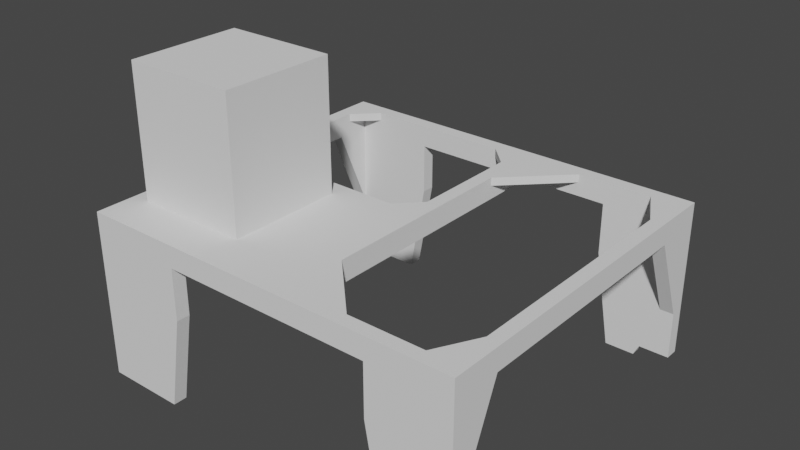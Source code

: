 # Source: Bracket.blend  (saved by Blender 2.80.64; exported with 4.5.12 LTS)
import bpy
from mathutils import Matrix  # noqa: F401  (used for matrix-valued properties, if any)

bpy.ops.wm.read_factory_settings(use_empty=True)
scene = bpy.context.scene
scene.name = 'Scene'

# ---- collections
col_collection = bpy.data.collections.new('Collection'); scene.collection.children.link(col_collection)
col_nema17 = bpy.data.collections.new('Nema17'); scene.collection.children.link(col_nema17)

# ---- world
world_world = bpy.data.worlds.new('World'); scene.world = world_world
world_world.use_nodes = True; world_world.node_tree.nodes.clear()
_N = world_world.node_tree.nodes; _L = world_world.node_tree.links
n0 = _N.new('ShaderNodeOutputWorld'); n0.name = 'World Output'; n0.location = (300, 300)
n1 = _N.new('ShaderNodeBackground'); n1.name = 'Background'; n1.location = (10, 300)
n1.inputs[0].default_value = (0.05088, 0.05088, 0.05088, 1.0)
_L.new(n1.outputs[0], n0.inputs[0])
n0.is_active_output = True
world_world.color = (0.05088, 0.05088, 0.05088)
world_world.use_sun_shadow = False
world_world.sun_shadow_jitter_overblur = 0.0

# ---- meshes
me_cube_001 = bpy.data.meshes.new('Cube.001')
me_cube_001.from_pydata([(-27.0, -36.3, -3.0), (-27.0, -36.3, 0.0), (-27.0, 90.7, -3.0), (-27.0, 90.7, 0.0), (115.1, -36.3, -3.0), (115.1, -36.3, 0.0), (115.1, 90.7, -3.0), (115.1, 90.7, 0.0), (-27.0, -31.3, 0.0), (115.1, -31.3, 0.0), (-27.0, 85.7, 0.0), (115.1, 85.7, 0.0), (48.75, 90.7, -3.0), (48.75, 90.7, 0.0), (48.75, -36.3, -3.0), (48.75, -36.3, 0.0), (48.75, -31.3, 0.0), (48.75, -31.3, -3.0), (85.1, 90.7, 0.0), (85.1, 85.7, 0.0), (85.1, 90.7, -3.0), (85.1, 85.7, -3.0), (85.1, -36.3, -3.0), (85.1, -31.3, 0.0), (85.1, -36.3, 0.0), (85.1, -31.3, -3.0), (8.0, 90.7, -3.0), (8.0, -36.3, 0.0), (8.0, -31.3, -3.0), (8.0, 85.7, -3.0), (8.0, 90.7, 0.0), (8.0, -36.3, -3.0), (8.0, -31.3, 0.0), (8.0, 85.7, 0.0), (-27.0, -31.3, -46.5), (-27.0, -36.3, -46.5), (8.0, 90.7, -21.5), (-27.0, 90.7, -46.5), (115.1, 85.7, -46.5), (115.1, 90.7, -46.5), (85.1, -36.3, -21.5), (115.1, -36.3, -46.5), (115.1, -31.3, -46.5), (8.0, -31.3, -21.5), (-27.0, 85.7, -46.5), (8.0, 85.7, -21.5), (85.1, 90.7, -21.5), (85.1, 85.7, -21.5), (85.1, -31.3, -21.5), (8.0, -36.3, -21.5), (-27.0, -31.3, -48.0), (-27.0, -36.3, -48.0), (8.0, 90.7, -23.0), (-27.0, 90.7, -48.0), (115.1, 85.7, -48.0), (115.1, 90.7, -48.0), (85.1, -36.3, -23.0), (115.1, -36.3, -48.0), (115.1, -31.3, -48.0), (8.0, -31.3, -23.0), (-27.0, 85.7, -48.0), (8.0, 85.7, -23.0), (85.1, 90.7, -23.0), (85.1, 85.7, -23.0), (85.1, -31.3, -23.0), (8.0, -36.3, -23.0), (-27.0, -31.3, -61.0), (-27.0, -36.3, -61.0), (-27.0, 90.7, -61.0), (115.1, 85.7, -57.0), (115.1, 90.7, -57.0), (115.1, -36.3, -57.0), (115.1, -31.3, -57.0), (-27.0, 85.7, -61.0), (-22.0, 90.7, -3.0), (-22.0, -36.3, 0.0), (-22.0, 90.7, 0.0), (-22.0, -36.3, -3.0), (-22.0, -31.3, 0.0), (-22.0, 90.7, -46.5), (-22.0, -31.3, -46.5), (-22.0, 85.7, -46.5), (-22.0, -36.3, -46.5), (-22.0, 90.7, -48.0), (-22.0, -31.3, -48.0), (-22.0, 85.7, -48.0), (-22.0, -36.3, -48.0), (-22.0, 90.7, -61.0), (-22.0, -31.3, -61.0), (-22.0, 85.7, -61.0), (-22.0, -36.3, -61.0), (-27.0, 27.65, -3.0), (-27.0, 27.65, 0.0), (8.0, 27.65, -3.0), (8.0, 27.65, 0.0), (110.1, 90.7, 0.0), (110.1, -36.3, -3.0), (110.1, 90.7, -3.0), (110.1, -36.3, 0.0), (110.1, -36.3, -46.5), (110.1, 90.7, -46.5), (110.1, 85.7, -46.5), (110.1, -31.3, -46.5), (110.1, -36.3, -48.0), (110.1, 90.7, -48.0), (110.1, 85.7, -48.0), (110.1, -31.3, -48.0), (104.1, -36.3, -57.0), (104.1, 90.7, -57.0), (104.1, 85.7, -57.0), (104.1, -31.3, -57.0), (53.75, -36.3, 0.0), (53.75, -36.3, -3.0), (53.75, 90.7, -3.0), (53.75, 90.7, 0.0), (102.1, -36.3, 0.0), (102.1, -31.3, -3.0), (102.1, -31.3, -46.5), (102.1, -31.3, -48.0), (102.1, -31.3, -61.0), (102.1, -36.3, -3.0), (102.1, -31.3, 0.0), (102.1, -36.3, -46.5), (102.1, -36.3, -48.0), (102.1, -36.3, -61.0), (102.1, 90.7, -3.0), (102.1, 85.7, -3.0), (102.1, 90.7, -46.5), (102.1, 85.7, -46.5), (102.1, 90.7, -48.0), (102.1, 85.7, -48.0), (102.1, 90.7, -61.0), (102.1, 85.7, -61.0), (102.1, 90.7, 0.0), (102.1, 85.7, 0.0), (53.75, -10.06, -3.0), (74.99, -31.3, -3.0), (53.75, 90.7, -8.0), (74.99, -31.3, 0.0), (53.75, -10.06, 0.0), (48.75, -31.3, 0.0), (53.75, -36.3, 0.0), (74.99, 85.7, -3.0), (53.75, 64.46, -3.0), (48.75, 90.7, -8.0), (53.75, 64.46, 0.0), (74.99, 85.7, 0.0), (53.75, 90.7, 0.0), (48.75, 85.7, 0.0), (110.1, -16.22, 0.0), (102.1, -31.3, 0.0), (110.1, -36.3, 0.0), (115.1, -31.3, 0.0), (102.1, 85.7, 0.0), (110.1, 70.62, 0.0), (115.1, 85.7, 0.0), (110.1, 90.7, 0.0), (110.1, 70.62, -3.0), (102.1, 85.7, -3.0), (102.1, -31.3, -3.0), (110.1, -16.22, -3.0), (48.75, 77.24, -3.0), (40.29, 85.7, -3.0), (48.75, 85.7, -3.0), (40.29, 85.7, 0.0), (48.75, 77.24, 0.0), (48.75, 85.7, 0.0), (48.75, 90.7, 0.0), (-13.54, 85.7, -3.0), (-22.0, 77.24, -3.0), (-22.0, 77.24, 0.0), (-13.54, 85.7, 0.0), (-22.0, 90.7, 0.0), (-27.0, 85.7, 0.0), (40.29, 27.65, -3.0), (48.75, 36.11, -3.0), (48.75, 19.19, -3.0), (48.75, 36.11, 0.0), (40.29, 27.65, 0.0), (48.75, 19.19, 0.0), (-22.0, 36.11, -3.0), (-13.54, 27.65, -3.0), (-22.0, 19.19, -3.0), (8.0, -36.3, -8.0), (-13.54, 27.65, 0.0), (-22.0, 36.11, 0.0), (-27.0, 27.65, 0.0), (-22.0, 19.19, 0.0), (8.0, 90.7, -26.76), (1.922, 90.7, -61.0), (85.1, -36.3, -26.76), (91.18, -36.3, -61.0), (8.0, -31.3, -26.76), (1.922, -31.3, -61.0), (1.922, 85.7, -61.0), (8.0, 85.7, -26.76), (91.18, 90.7, -61.0), (85.1, 90.7, -26.76), (85.1, 85.7, -26.76), (91.18, 85.7, -61.0), (91.18, -31.3, -61.0), (85.1, -31.3, -26.76), (1.922, -36.3, -61.0), (8.0, -36.3, -26.76), (-27.0, -17.91, -8.0), (-27.0, -31.3, -39.74), (-27.0, -36.3, -3.0), (-27.0, -31.3, -5.007e-05), (115.1, -31.3, -39.74), (115.1, -17.91, -8.0), (115.1, -31.3, -5.007e-05), (115.1, -36.3, -3.0), (115.1, 72.31, -8.0), (115.1, 85.7, -39.74), (115.1, 90.7, -3.0), (115.1, 85.7, -5.007e-05), (-27.0, 85.7, -39.74), (-27.0, 72.31, -8.0), (-27.0, 85.7, -5.007e-05), (-27.0, 90.7, -3.0), (-22.0, -31.3, -39.74), (-22.0, -17.91, -8.0), (-22.0, -31.3, -3.0), (110.1, 85.7, -39.74), (110.1, 72.31, -8.0), (110.1, 85.7, -3.0), (-22.0, 72.31, -8.0), (-22.0, 85.7, -39.74), (-22.0, 85.7, -3.0), (110.1, -17.91, -8.0), (110.1, -31.3, -39.74), (110.1, -31.3, -3.0), (53.75, -31.3, -3.0), (53.75, 85.7, -3.0), (48.75, -36.3, -8.0), (48.75, -31.3, -8.0), (85.1, 90.7, -8.0), (85.1, 85.7, -8.0), (53.75, -36.3, -8.0), (85.1, -36.3, -8.0), (85.1, -31.3, -8.0), (8.0, 90.7, -8.0), (8.0, -31.3, -8.0), (8.0, 85.7, -8.0), (53.75, 64.46, -8.0), (53.75, -10.06, -8.0), (74.99, -31.3, -8.0), (74.99, 85.7, -8.0), (110.1, 70.62, -8.0), (110.1, -16.22, -8.0), (48.75, 85.7, -8.0), (48.75, 77.24, -8.0), (48.75, 36.11, -8.0), (48.75, 19.19, -8.0), (40.29, 85.7, -8.0), (-22.0, 36.11, -8.0), (-27.0, 27.65, -8.0), (-22.0, 19.19, -8.0), (53.75, -31.3, -8.0), (53.75, 85.7, -8.0)], [], [(227, 216, 44, 81), (97, 95, 7, 6), (210, 209, 212, 215, 11, 9), (77, 75, 1, 0), (211, 210, 9, 5, 4), (78, 8, 1, 75), (242, 235, 234, 183), (216, 219, 2, 37, 44), (77, 0, 35, 82), (93, 174, 176, 17, 28), (33, 29, 162, 164), (94, 178, 174, 93), (245, 258, 235, 253, 252, 251, 250, 259, 244), (17, 176, 253, 235), (112, 111, 15, 14), (26, 30, 13, 12), (133, 18, 19, 134), (18, 114, 147, 146, 19), (113, 114, 18, 20), (208, 42, 102, 230), (120, 115, 24, 22), (121, 23, 24, 115), (138, 23, 25, 136), (74, 76, 30, 26), (21, 20, 46, 47), (184, 94, 93, 181), (219, 218, 10, 3, 2), (166, 165, 177, 179, 16, 140, 139, 145, 148), (205, 220, 80, 34), (16, 32, 27, 15), (14, 15, 27, 31), (79, 36, 52, 83), (100, 39, 55, 104), (36, 45, 61, 52), (35, 34, 50, 51), (213, 223, 101, 38), (22, 25, 48, 40), (0, 1, 8, 207, 206), (171, 168, 29, 33), (158, 225, 157), (97, 6, 39, 100), (28, 31, 49, 43), (120, 22, 40, 122), (126, 21, 47, 128), (74, 26, 36, 79), (26, 29, 45, 36), (84, 59, 192, 193, 88), (60, 53, 68, 73), (86, 51, 67, 90), (61, 85, 89, 194, 195), (128, 47, 63, 130), (39, 38, 54, 55), (47, 46, 62, 63), (122, 40, 56, 123), (102, 42, 58, 106), (42, 41, 57, 58), (40, 48, 64, 56), (80, 43, 59, 84), (82, 35, 51, 86), (44, 37, 53, 60), (43, 49, 65, 59), (81, 44, 60, 85), (110, 72, 71, 107), (108, 70, 69, 109), (59, 65, 203, 192), (200, 119, 124, 191), (85, 60, 73, 89), (51, 50, 66, 67), (83, 52, 188, 189, 87), (104, 55, 70, 108), (87, 189, 194, 89), (64, 118, 119, 200, 201), (55, 54, 69, 70), (130, 63, 198, 199, 132), (88, 193, 202, 90), (106, 58, 72, 110), (58, 57, 71, 72), (123, 56, 190, 191, 124), (53, 83, 87, 68), (62, 129, 131, 196, 197), (68, 87, 89, 73), (66, 88, 90, 67), (45, 81, 85, 61), (49, 82, 86, 65), (34, 80, 84, 50), (50, 84, 88, 66), (2, 74, 79, 37), (204, 207, 8, 92, 91), (30, 76, 172, 171, 33), (37, 79, 83, 53), (43, 80, 220, 222, 28), (2, 3, 76, 74), (170, 173, 10, 92, 186, 185), (31, 77, 82, 49), (187, 186, 92, 8, 78), (32, 78, 75, 27), (31, 27, 75, 77), (180, 169, 170, 185), (208, 211, 4, 41, 42), (76, 3, 10, 173, 172), (6, 7, 11, 215, 214), (204, 256, 217, 226, 255, 257, 221), (118, 106, 110, 119), (57, 103, 107, 71), (54, 105, 109, 69), (129, 104, 108, 131), (131, 108, 109, 132), (119, 110, 107, 124), (117, 102, 106, 118), (41, 99, 103, 57), (38, 101, 105, 54), (4, 96, 99, 41), (125, 97, 100, 127), (127, 100, 104, 129), (160, 149, 154, 157), (4, 5, 98, 96), (151, 150, 121, 115, 98), (125, 133, 95, 97), (159, 150, 149, 160), (23, 138, 141, 111, 24), (161, 175, 177, 165), (117, 116, 159, 231, 230, 102), (91, 92, 10, 218, 217), (94, 184, 187, 78, 32), (179, 178, 94, 32, 16), (12, 113, 137, 144), (143, 145, 139, 135), (22, 24, 111, 112), (114, 13, 167, 166, 148, 147), (126, 134, 19, 21), (12, 13, 114, 113), (146, 142, 21, 19), (141, 140, 16, 15, 111), (25, 116, 117, 48), (48, 117, 118, 64), (56, 64, 201, 190), (65, 86, 90, 202, 203), (103, 123, 124, 107), (99, 122, 123, 103), (96, 120, 122, 99), (9, 152, 151, 98, 5), (96, 98, 115, 120), (7, 95, 156, 155, 11), (20, 18, 133, 125), (46, 127, 129, 62), (20, 125, 127, 46), (63, 62, 197, 198), (196, 131, 132, 199), (105, 130, 132, 109), (101, 128, 130, 105), (101, 223, 225, 158, 126, 128), (138, 139, 140, 141), (145, 146, 147, 148), (145, 143, 142, 146), (138, 136, 135, 139), (13, 30, 33, 164, 167), (95, 133, 134, 153, 156), (149, 150, 151, 152), (155, 156, 154), (6, 214, 213, 38, 39), (25, 23, 121, 150, 159, 116), (9, 11, 155, 154, 149, 152), (164, 165, 166, 167), (29, 168, 228, 227, 81, 45), (170, 171, 172, 173), (174, 175, 176), (177, 178, 179), (247, 259, 250, 144, 137, 236, 237), (184, 185, 186, 187), (161, 165, 164, 162), (170, 169, 168, 171), (180, 185, 184, 181), (177, 175, 174, 178), (20, 21, 237, 236), (196, 199, 198, 197), (200, 191, 190, 201), (192, 203, 202, 193), (188, 195, 194, 189), (52, 61, 195, 188), (28, 222, 182, 181, 93), (91, 217, 256), (160, 231, 159), (168, 169, 228), (204, 205, 206, 207), (208, 209, 210, 211), (212, 213, 214, 215), (216, 217, 218, 219), (220, 221, 222), (223, 224, 225), (226, 227, 228), (229, 230, 231), (204, 221, 220, 205), (212, 224, 223, 213), (216, 227, 226, 217), (208, 230, 229, 209), (0, 206, 205, 34, 35), (156, 153, 154), (134, 126, 158, 157, 154, 153), (181, 182, 180), (234, 235, 258, 246, 240, 239, 238), (136, 232, 135), (143, 233, 142), (169, 180, 255, 226), (163, 161, 162), (250, 254, 243, 241, 144), (248, 224, 212, 209, 229, 249), (22, 112, 238, 239), (176, 175, 252, 253), (161, 163, 250, 251), (14, 31, 183, 234), (31, 28, 242, 183), (228, 169, 226), (21, 142, 247, 237), (157, 224, 248), (29, 26, 241, 243), (231, 160, 229), (112, 14, 234, 238), (229, 160, 249), (180, 182, 257, 255), (113, 20, 236, 137), (25, 22, 239, 240), (143, 135, 245, 244), (204, 91, 256), (232, 136, 246, 258), (26, 12, 144, 241), (182, 221, 257), (135, 232, 258, 245), (162, 29, 243, 254), (160, 157, 248, 249), (142, 233, 259, 247), (28, 17, 235, 242), (136, 25, 240, 246), (233, 143, 244, 259), (221, 182, 222), (175, 161, 251, 252), (163, 162, 254, 250), (224, 157, 225)])
_uv = me_cube_001.uv_layers.new(name='UVMap')
_uv.uv.foreach_set('vector', [0.125, 0.5, 0.125, 0.5, 0.125, 0.5, 0.125, 0.5, 0.375, 0.5, 0.625, 0.5, 0.625, 0.5, 0.375, 0.5, 0.625, 0.75, 0.375, 0.7385, 0.375, 0.5115, 0.625, 0.5, 0.625, 0.5, 0.625, 0.75, 0.375, 1.0, 0.625, 1.0, 0.625, 1.0, 0.375, 1.0, 0.375, 0.75, 0.625, 0.75, 0.625, 0.75, 0.625, 0.75, 0.375, 0.75, 0.875, 0.75, 0.875, 0.75, 0.875, 0.75, 0.875, 0.75, 0.125, 0.75, 0.375, 0.75, 0.375, 0.75, 0.125, 0.75, 0.375, 0.25, 0.375, 0.25, 0.375, 0.25, 0.375, 0.25, 0.375, 0.25, 0.375, 1.0, 0.375, 1.0, 0.375, 1.0, 0.375, 1.0, 0.125, 0.625, 0.2969, 0.625, 0.375, 0.6429, 0.375, 0.75, 0.125, 0.75, 0.875, 0.5, 0.125, 0.5, 0.2969, 0.5, 0.7031, 0.5, 0.875, 0.625, 0.7031, 0.625, 0.2969, 0.625, 0.125, 0.625, 0.0, 0.0, 0.375, 0.75, 0.0, 0.0, 0.0, 0.0, 0.0, 0.0, 0.0, 0.0, 0.0, 0.0, 0.1875, 0.25, 0.0, 0.0, 0.375, 0.75, 0.375, 0.6429, 0.375, 0.6429, 0.375, 0.75, 0.375, 0.75, 0.625, 0.75, 0.625, 0.75, 0.375, 0.75, 0.375, 0.25, 0.625, 0.25, 0.625, 0.5, 0.375, 0.5, 0.625, 0.5, 0.625, 0.5, 0.625, 0.5, 0.625, 0.5, 0.625, 0.5, 0.625, 0.5, 0.625, 0.5, 0.625, 0.5, 0.625, 0.5, 0.375, 0.5, 0.625, 0.5, 0.625, 0.5, 0.375, 0.5, 0.375, 0.75, 0.375, 0.75, 0.375, 0.75, 0.375, 0.75, 0.375, 0.75, 0.625, 0.75, 0.625, 0.75, 0.375, 0.75, 0.625, 0.75, 0.625, 0.75, 0.625, 0.75, 0.625, 0.75, 0.625, 0.75, 0.625, 0.75, 0.375, 0.75, 0.375, 0.75, 0.375, 0.25, 0.625, 0.25, 0.625, 0.25, 0.375, 0.25, 0.375, 0.5, 0.375, 0.5, 0.375, 0.5, 0.375, 0.5, 0.875, 0.625, 0.875, 0.625, 0.125, 0.625, 0.125, 0.625, 0.375, 0.25, 0.625, 0.25, 0.625, 0.25, 0.625, 0.25, 0.375, 0.25, 0.0, 0.0, 0.0, 0.0, 0.0, 0.0, 0.0, 0.0, 0.0, 0.0, 0.0, 0.0, 0.0, 0.0, 0.0, 0.0, 0.0, 0.0, 0.125, 0.75, 0.125, 0.75, 0.125, 0.75, 0.125, 0.75, 0.625, 0.75, 0.875, 0.75, 0.875, 0.75, 0.625, 0.75, 0.375, 0.75, 0.625, 0.75, 0.625, 1.0, 0.375, 1.0, 0.375, 0.25, 0.375, 0.25, 0.375, 0.25, 0.375, 0.25, 0.375, 0.5, 0.375, 0.5, 0.375, 0.5, 0.375, 0.5, 0.125, 0.5, 0.125, 0.5, 0.125, 0.5, 0.125, 0.5, 0.375, 0.0, 0.375, 0.0, 0.375, 0.0, 0.375, 0.0, 0.375, 0.5, 0.375, 0.5, 0.375, 0.5, 0.375, 0.5, 0.375, 0.75, 0.375, 0.75, 0.375, 0.75, 0.375, 0.75, 0.375, 0.0, 0.625, 0.0, 0.625, 0.0, 0.625, 0.0, 0.375, 0.0, 0.875, 0.5, 0.125, 0.5, 0.125, 0.5, 0.875, 0.5, 0.375, 0.5, 0.375, 0.5, 0.375, 0.532, 0.375, 0.5, 0.375, 0.5, 0.375, 0.5, 0.375, 0.5, 0.125, 0.75, 0.125, 0.75, 0.125, 0.75, 0.125, 0.75, 0.375, 0.75, 0.375, 0.75, 0.375, 0.75, 0.375, 0.75, 0.375, 0.5, 0.375, 0.5, 0.375, 0.5, 0.375, 0.5, 0.375, 0.25, 0.375, 0.25, 0.375, 0.25, 0.375, 0.25, 0.125, 0.5, 0.125, 0.5, 0.125, 0.5, 0.125, 0.5, 0.125, 0.75, 0.125, 0.75, 0.125, 0.75, 0.125, 0.75, 0.125, 0.75, 0.375, 0.25, 0.375, 0.25, 0.375, 0.25, 0.375, 0.25, 0.375, 1.0, 0.375, 1.0, 0.375, 1.0, 0.375, 1.0, 0.125, 0.5, 0.125, 0.5, 0.125, 0.5, 0.125, 0.5, 0.125, 0.5, 0.375, 0.5, 0.375, 0.5, 0.375, 0.5, 0.375, 0.5, 0.375, 0.5, 0.375, 0.5, 0.375, 0.5, 0.375, 0.5, 0.375, 0.5, 0.375, 0.5, 0.375, 0.5, 0.375, 0.5, 0.375, 0.75, 0.375, 0.75, 0.375, 0.75, 0.375, 0.75, 0.375, 0.75, 0.375, 0.75, 0.375, 0.75, 0.375, 0.75, 0.375, 0.75, 0.375, 0.75, 0.375, 0.75, 0.375, 0.75, 0.375, 0.75, 0.375, 0.75, 0.375, 0.75, 0.375, 0.75, 0.125, 0.75, 0.125, 0.75, 0.125, 0.75, 0.125, 0.75, 0.375, 1.0, 0.375, 1.0, 0.375, 1.0, 0.375, 1.0, 0.375, 0.25, 0.375, 0.25, 0.375, 0.25, 0.375, 0.25, 0.125, 0.75, 0.125, 0.75, 0.125, 0.75, 0.125, 0.75, 0.125, 0.5, 0.125, 0.5, 0.125, 0.5, 0.125, 0.5, 0.375, 0.75, 0.375, 0.75, 0.375, 0.75, 0.375, 0.75, 0.375, 0.5, 0.375, 0.5, 0.375, 0.5, 0.375, 0.5, 0.125, 0.75, 0.125, 0.75, 0.125, 0.75, 0.125, 0.75, 0.375, 0.75, 0.375, 0.75, 0.375, 0.75, 0.375, 0.75, 0.125, 0.5, 0.125, 0.5, 0.125, 0.5, 0.125, 0.5, 0.375, 0.0, 0.375, 0.0, 0.375, 0.0, 0.375, 0.0, 0.375, 0.25, 0.375, 0.25, 0.375, 0.25, 0.375, 0.25, 0.375, 0.25, 0.375, 0.5, 0.375, 0.5, 0.375, 0.5, 0.375, 0.5, 0.125, 0.5, 0.125, 0.5, 0.125, 0.5, 0.125, 0.5, 0.375, 0.75, 0.375, 0.75, 0.375, 0.75, 0.375, 0.75, 0.375, 0.75, 0.375, 0.5, 0.375, 0.5, 0.375, 0.5, 0.375, 0.5, 0.375, 0.5, 0.375, 0.5, 0.375, 0.5, 0.375, 0.5, 0.375, 0.5, 0.125, 0.75, 0.125, 0.75, 0.125, 0.75, 0.125, 0.75, 0.375, 0.75, 0.375, 0.75, 0.375, 0.75, 0.375, 0.75, 0.375, 0.75, 0.375, 0.75, 0.375, 0.75, 0.375, 0.75, 0.375, 0.75, 0.375, 0.75, 0.375, 0.75, 0.375, 0.75, 0.375, 0.75, 0.375, 0.25, 0.375, 0.25, 0.375, 0.25, 0.375, 0.25, 0.375, 0.5, 0.375, 0.5, 0.375, 0.5, 0.375, 0.5, 0.375, 0.5, 0.125, 0.5, 0.125, 0.5, 0.125, 0.5, 0.125, 0.5, 0.125, 0.75, 0.125, 0.75, 0.125, 0.75, 0.125, 0.75, 0.125, 0.5, 0.125, 0.5, 0.125, 0.5, 0.125, 0.5, 0.375, 1.0, 0.375, 1.0, 0.375, 1.0, 0.375, 1.0, 0.125, 0.75, 0.125, 0.75, 0.125, 0.75, 0.125, 0.75, 0.125, 0.75, 0.125, 0.75, 0.125, 0.75, 0.125, 0.75, 0.375, 0.25, 0.375, 0.25, 0.375, 0.25, 0.375, 0.25, 0.375, 0.01152, 0.625, 0.0, 0.625, 0.0, 0.625, 0.125, 0.375, 0.125, 0.875, 0.5, 0.875, 0.5, 0.875, 0.5, 0.875, 0.5, 0.875, 0.5, 0.375, 0.25, 0.375, 0.25, 0.375, 0.25, 0.375, 0.25, 0.125, 0.75, 0.125, 0.75, 0.125, 0.75, 0.125, 0.75, 0.125, 0.75, 0.375, 0.25, 0.625, 0.25, 0.625, 0.25, 0.375, 0.25, 0.875, 0.5179, 0.875, 0.5, 0.875, 0.5, 0.875, 0.625, 0.875, 0.625, 0.875, 0.6071, 0.375, 1.0, 0.375, 1.0, 0.375, 1.0, 0.375, 1.0, 0.875, 0.6429, 0.875, 0.625, 0.875, 0.625, 0.875, 0.75, 0.875, 0.75, 0.875, 0.75, 0.875, 0.75, 0.875, 0.75, 0.875, 0.75, 0.375, 1.0, 0.625, 1.0, 0.625, 1.0, 0.375, 1.0, 0.125, 0.6071, 0.125, 0.5179, 0.875, 0.5179, 0.875, 0.6071, 0.375, 0.75, 0.375, 0.75, 0.375, 0.75, 0.375, 0.75, 0.375, 0.75, 0.875, 0.5, 0.875, 0.5, 0.875, 0.5, 0.875, 0.5, 0.875, 0.5, 0.375, 0.5, 0.625, 0.5, 0.625, 0.5, 0.625, 0.5, 0.375, 0.5, 0.375, 0.01152, 0.375, 0.125, 0.375, 0.2385, 0.125, 0.5115, 0.125, 0.6071, 0.125, 0.6429, 0.125, 0.7385, 0.375, 0.75, 0.375, 0.75, 0.375, 0.75, 0.375, 0.75, 0.375, 0.75, 0.375, 0.75, 0.375, 0.75, 0.375, 0.75, 0.375, 0.5, 0.375, 0.5, 0.375, 0.5, 0.375, 0.5, 0.375, 0.5, 0.375, 0.5, 0.375, 0.5, 0.375, 0.5, 0.375, 0.5, 0.375, 0.5, 0.375, 0.5, 0.375, 0.5, 0.375, 0.75, 0.375, 0.75, 0.375, 0.75, 0.375, 0.75, 0.375, 0.75, 0.375, 0.75, 0.375, 0.75, 0.375, 0.75, 0.375, 0.75, 0.375, 0.75, 0.375, 0.75, 0.375, 0.75, 0.375, 0.5, 0.375, 0.5, 0.375, 0.5, 0.375, 0.5, 0.375, 0.75, 0.375, 0.75, 0.375, 0.75, 0.375, 0.75, 0.375, 0.5, 0.375, 0.5, 0.375, 0.5, 0.375, 0.5, 0.375, 0.5, 0.375, 0.5, 0.375, 0.5, 0.375, 0.5, 0.375, 0.718, 0.625, 0.718, 0.625, 0.532, 0.375, 0.532, 0.375, 0.75, 0.625, 0.75, 0.625, 0.75, 0.375, 0.75, 0.625, 0.75, 0.625, 0.75, 0.625, 0.75, 0.625, 0.75, 0.625, 0.75, 0.375, 0.5, 0.625, 0.5, 0.625, 0.5, 0.375, 0.5, 0.375, 0.75, 0.625, 0.75, 0.625, 0.718, 0.375, 0.718, 0.625, 0.75, 0.625, 0.75, 0.625, 0.75, 0.625, 0.75, 0.625, 0.75, 0.0, 0.0, 0.0, 0.0, 0.5353, 0.5353, 0.0897, 0.0897, 0.375, 0.75, 0.375, 0.75, 0.375, 0.75, 0.375, 0.75, 0.375, 0.75, 0.375, 0.75, 0.375, 0.125, 0.625, 0.125, 0.625, 0.25, 0.625, 0.25, 0.375, 0.2385, 0.875, 0.625, 0.875, 0.625, 0.875, 0.6429, 0.875, 0.75, 0.875, 0.75, 0.625, 0.6429, 0.7031, 0.625, 0.875, 0.625, 0.875, 0.75, 0.625, 0.75, 0.375, 0.5, 0.375, 0.5, 0.375, 0.5, 0.375, 0.5, 0.1124, 0.1349, 0.1126, 0.1351, 0.003086, 0.003703, 0.0, 0.0, 0.375, 0.75, 0.625, 0.75, 0.625, 0.75, 0.375, 0.75, 0.625, 0.5, 0.625, 0.5, 0.625, 0.5, 0.625, 0.5, 0.625, 0.5, 0.625, 0.5, 0.375, 0.5, 0.625, 0.5, 0.625, 0.5, 0.375, 0.5, 0.375, 0.5, 0.625, 0.5, 0.625, 0.5, 0.375, 0.5, 0.625, 0.5, 0.375, 0.5, 0.375, 0.5, 0.625, 0.5, 0.625, 0.75, 0.625, 0.75, 0.625, 0.75, 0.625, 0.75, 0.625, 0.75, 0.375, 0.75, 0.375, 0.75, 0.375, 0.75, 0.375, 0.75, 0.375, 0.75, 0.375, 0.75, 0.375, 0.75, 0.375, 0.75, 0.375, 0.75, 0.375, 0.75, 0.375, 0.75, 0.375, 0.75, 0.375, 1.0, 0.375, 1.0, 0.375, 1.0, 0.375, 1.0, 0.375, 1.0, 0.375, 0.75, 0.375, 0.75, 0.375, 0.75, 0.375, 0.75, 0.375, 0.75, 0.375, 0.75, 0.375, 0.75, 0.375, 0.75, 0.375, 0.75, 0.375, 0.75, 0.375, 0.75, 0.375, 0.75, 0.625, 0.75, 0.625, 0.75, 0.625, 0.75, 0.625, 0.75, 0.625, 0.75, 0.375, 0.75, 0.625, 0.75, 0.625, 0.75, 0.375, 0.75, 0.625, 0.5, 0.625, 0.5, 0.625, 0.5, 0.625, 0.5, 0.625, 0.5, 0.375, 0.5, 0.625, 0.5, 0.625, 0.5, 0.375, 0.5, 0.375, 0.5, 0.375, 0.5, 0.375, 0.5, 0.375, 0.5, 0.375, 0.5, 0.375, 0.5, 0.375, 0.5, 0.375, 0.5, 0.375, 0.5, 0.375, 0.5, 0.375, 0.5, 0.375, 0.5, 0.375, 0.5, 0.375, 0.5, 0.375, 0.5, 0.375, 0.5, 0.375, 0.5, 0.375, 0.5, 0.375, 0.5, 0.375, 0.5, 0.375, 0.5, 0.375, 0.5, 0.375, 0.5, 0.375, 0.5, 0.375, 0.5, 0.375, 0.5, 0.375, 0.5, 0.375, 0.5, 0.375, 0.5, 0.375, 0.5, 0.625, 0.75, 0.625, 0.75, 0.625, 0.75, 0.625, 0.75, 0.1126, 0.1351, 0.0, 0.0, 0.0, 0.0, 0.0, 0.0, 0.1126, 0.1351, 0.1124, 0.1349, 0.0, 0.0, 0.0, 0.0, 0.625, 0.75, 0.375, 0.75, 0.375, 0.75, 0.625, 0.75, 0.625, 0.5, 0.875, 0.5, 0.875, 0.5, 0.7031, 0.5, 0.625, 0.5, 0.625, 0.5, 0.625, 0.5, 0.625, 0.5, 0.625, 0.5, 0.625, 0.5, 0.625, 0.718, 0.625, 0.75, 0.625, 0.75, 0.625, 0.75, 0.625, 0.5, 0.625, 0.5, 0.625, 0.532, 0.375, 0.5, 0.375, 0.5, 0.375, 0.5, 0.375, 0.5, 0.375, 0.5, 0.375, 0.75, 0.625, 0.75, 0.625, 0.75, 0.625, 0.75, 0.375, 0.75, 0.375, 0.75, 0.625, 0.75, 0.625, 0.5, 0.625, 0.5, 0.625, 0.532, 0.625, 0.718, 0.625, 0.75, 0.7031, 0.5, 0.625, 0.5, 0.625, 0.5, 0.625, 0.5, 0.125, 0.5, 0.125, 0.5, 0.125, 0.5, 0.125, 0.5, 0.125, 0.5, 0.125, 0.5, 0.875, 0.5179, 0.875, 0.5, 0.875, 0.5, 0.875, 0.5, 0.2969, 0.625, 0.375, 0.625, 0.375, 0.6429, 0.0, 0.0, 0.0, 0.0, 0.0, 0.0, 0.375, 0.5, 0.1875, 0.25, 0.0, 0.0, 0.375, 0.5, 0.375, 0.5, 0.375, 0.5, 0.375, 0.5, 0.875, 0.625, 0.875, 0.625, 0.875, 0.625, 0.875, 0.6429, 0.0, 0.0, 0.0897, 0.0897, 0.0, 0.0, 0.0, 0.0, 0.875, 0.5179, 0.125, 0.5179, 0.125, 0.5, 0.875, 0.5, 0.125, 0.6071, 0.875, 0.6071, 0.875, 0.625, 0.125, 0.625, 0.5353, 0.5353, 0.0, 0.0, 0.0, 0.0, 0.625, 0.625, 0.375, 0.5, 0.375, 0.5, 0.375, 0.5, 0.375, 0.5, 0.375, 0.5, 0.375, 0.5, 0.375, 0.5, 0.375, 0.5, 0.375, 0.75, 0.375, 0.75, 0.375, 0.75, 0.375, 0.75, 0.125, 0.75, 0.125, 0.75, 0.125, 0.75, 0.125, 0.75, 0.125, 0.5, 0.125, 0.5, 0.125, 0.5, 0.125, 0.5, 0.125, 0.5, 0.125, 0.5, 0.125, 0.5, 0.125, 0.5, 0.125, 0.75, 0.125, 0.75, 0.125, 0.6429, 0.125, 0.625, 0.125, 0.625, 0.375, 0.125, 0.375, 0.2385, 0.375, 0.125, 0.375, 0.718, 0.375, 0.75, 0.375, 0.75, 0.125, 0.5, 0.125, 0.5179, 0.125, 0.5, 0.375, 0.01152, 0.375, 0.0, 0.375, 0.0, 0.625, 0.0, 0.375, 0.75, 0.375, 0.75, 0.625, 0.75, 0.375, 0.75, 0.375, 0.5115, 0.375, 0.5, 0.375, 0.5, 0.625, 0.5, 0.375, 0.25, 0.375, 0.25, 0.375, 0.25, 0.375, 0.25, 0.125, 0.75, 0.125, 0.75, 0.125, 0.75, 0.375, 0.5, 0.375, 0.5, 0.375, 0.5, 0.125, 0.5115, 0.125, 0.5, 0.125, 0.5, 0.375, 0.7385, 0.375, 0.75, 0.375, 0.75, 0.125, 0.7385, 0.125, 0.7385, 0.125, 0.75, 0.125, 0.75, 0.375, 0.5115, 0.375, 0.5115, 0.375, 0.5, 0.375, 0.5, 0.125, 0.5, 0.125, 0.5, 0.125, 0.5115, 0.125, 0.5115, 0.375, 0.75, 0.375, 0.75, 0.375, 0.7385, 0.375, 0.7385, 0.375, 0.0, 0.375, 0.0, 0.375, 0.0, 0.375, 0.0, 0.375, 0.0, 0.625, 0.5, 0.625, 0.5, 0.625, 0.532, 0.625, 0.5, 0.375, 0.5, 0.375, 0.5, 0.375, 0.532, 0.625, 0.532, 0.625, 0.5, 0.125, 0.625, 0.125, 0.6429, 0.125, 0.6071, 0.375, 0.75, 0.0, 0.0, 0.375, 0.75, 0.375, 0.75, 0.375, 0.75, 0.375, 0.75, 0.375, 0.75, 0.375, 0.75, 0.375, 0.75, 0.0, 0.0, 0.1124, 0.1349, 0.1875, 0.25, 0.375, 0.5, 0.125, 0.5179, 0.125, 0.6071, 0.125, 0.6071, 0.125, 0.5115, 0.0, 0.0, 0.0, 0.0, 0.2969, 0.5, 0.0, 0.0, 0.2969, 0.5, 0.125, 0.5, 0.125, 0.5, 0.375, 0.5, 0.375, 0.532, 0.375, 0.5115, 0.375, 0.5115, 0.375, 0.7385, 0.375, 0.7385, 0.375, 0.718, 0.375, 0.75, 0.375, 0.75, 0.375, 0.75, 0.375, 0.75, 0.375, 0.6429, 0.375, 0.625, 0.375, 0.625, 0.375, 0.6429, 0.0, 0.0, 0.0, 0.0, 0.0, 0.0, 0.0, 0.0, 0.375, 0.75, 0.375, 1.0, 0.375, 1.0, 0.375, 0.75, 0.125, 0.75, 0.125, 0.75, 0.125, 0.75, 0.125, 0.75, 0.125, 0.5, 0.125, 0.5179, 0.125, 0.5115, 0.375, 0.5, 0.375, 0.5, 0.375, 0.5, 0.375, 0.5, 0.375, 0.532, 0.375, 0.5, 0.375, 0.532, 0.125, 0.5, 0.125, 0.5, 0.125, 0.5, 0.125, 0.5, 0.375, 0.75, 0.375, 0.718, 0.375, 0.7385, 0.375, 0.75, 0.375, 0.75, 0.375, 0.75, 0.375, 0.75, 0.375, 0.7385, 0.375, 0.718, 0.375, 0.718, 0.125, 0.6071, 0.125, 0.6429, 0.125, 0.6429, 0.125, 0.6071, 0.375, 0.5, 0.375, 0.5, 0.375, 0.5, 0.375, 0.5, 0.375, 0.75, 0.375, 0.75, 0.375, 0.75, 0.375, 0.75, 0.1124, 0.1349, 0.0, 0.0, 0.0, 0.0, 0.1124, 0.1349, 0.375, 0.01152, 0.375, 0.125, 0.375, 0.125, 0.375, 0.75, 0.375, 0.75, 0.375, 0.75, 0.375, 0.75, 0.375, 0.25, 0.375, 0.5, 0.375, 0.5, 0.375, 0.25, 0.125, 0.6429, 0.125, 0.7385, 0.125, 0.6429, 0.0, 0.0, 0.375, 0.75, 0.375, 0.75, 0.0, 0.0, 0.2969, 0.5, 0.125, 0.5, 0.125, 0.5, 0.2969, 0.5, 0.375, 0.718, 0.375, 0.532, 0.375, 0.532, 0.375, 0.718, 0.375, 0.5, 0.1875, 0.25, 0.1875, 0.25, 0.375, 0.5, 0.125, 0.75, 0.375, 0.75, 0.375, 0.75, 0.125, 0.75, 0.375, 0.75, 0.375, 0.75, 0.375, 0.75, 0.375, 0.75, 0.1875, 0.25, 0.1124, 0.1349, 0.1124, 0.1349, 0.1875, 0.25, 0.125, 0.7385, 0.125, 0.6429, 0.125, 0.75, 0.0, 0.0, 0.0, 0.0, 0.0, 0.0, 0.0, 0.0, 0.0, 0.0, 0.2969, 0.5, 0.2969, 0.5, 0.0, 0.0, 0.375, 0.5, 0.375, 0.532, 0.375, 0.5])
me_cube_001.use_remesh_preserve_volume = False
me_cube_001.use_remesh_preserve_attributes = False
me_cube_001.use_mirror_vertex_groups = False
me_cube_001.update()
me_cylinder_005 = bpy.data.meshes.new('Cylinder.005')
me_cylinder_005.from_pydata([(0.0, 1.0, -1.0), (0.0, 1.0, 1.0), (0.866, 0.5, -1.0), (0.866, 0.5, 1.0), (0.866, -0.5, -1.0), (0.866, -0.5, 1.0), (-8.742e-08, -1.0, -1.0), (-8.742e-08, -1.0, 1.0), (-0.866, -0.5, -1.0), (-0.866, -0.5, 1.0), (-0.866, 0.5, -1.0), (-0.866, 0.5, 1.0)], [], [(0, 1, 3, 2), (2, 3, 5, 4), (4, 5, 7, 6), (6, 7, 9, 8), (3, 1, 11, 9, 7, 5), (8, 9, 11, 10), (10, 11, 1, 0), (0, 2, 4, 6, 8, 10)])
_uv = me_cylinder_005.uv_layers.new(name='UVMap')
_uv.uv.foreach_set('vector', [1.0, 0.5, 1.0, 1.0, 0.8333, 1.0, 0.8333, 0.5, 0.8333, 0.5, 0.8333, 1.0, 0.6667, 1.0, 0.6667, 0.5, 0.6667, 0.5, 0.6667, 1.0, 0.5, 1.0, 0.5, 0.5, 0.5, 0.5, 0.5, 1.0, 0.3333, 1.0, 0.3333, 0.5, 0.4578, 0.37, 0.25, 0.49, 0.04215, 0.37, 0.04215, 0.13, 0.25, 0.01, 0.4578, 0.13, 0.3333, 0.5, 0.3333, 1.0, 0.1667, 1.0, 0.1667, 0.5, 0.1667, 0.5, 0.1667, 1.0, -8.941e-08, 1.0, -8.941e-08, 0.5, 0.75, 0.49, 0.9578, 0.37, 0.9578, 0.13, 0.75, 0.01, 0.5422, 0.13, 0.5422, 0.37])
me_cylinder_005.use_remesh_preserve_volume = False
me_cylinder_005.use_remesh_preserve_attributes = False
me_cylinder_005.use_mirror_vertex_groups = False
me_cylinder_005.update()
me_cube = bpy.data.meshes.new('Cube')
me_cube.from_pydata([(-1.0, -1.0, -1.0), (-1.0, -1.0, 1.0), (-1.0, 1.0, -1.0), (-1.0, 1.0, 1.0), (1.0, -1.0, -1.0), (1.0, -1.0, 1.0), (1.0, 1.0, -1.0), (1.0, 1.0, 1.0)], [], [(0, 1, 3, 2), (2, 3, 7, 6), (6, 7, 5, 4), (4, 5, 1, 0), (2, 6, 4, 0), (7, 3, 1, 5)])
_uv = me_cube.uv_layers.new(name='UVMap')
_uv.uv.foreach_set('vector', [0.375, 0.0, 0.625, 0.0, 0.625, 0.25, 0.375, 0.25, 0.375, 0.25, 0.625, 0.25, 0.625, 0.5, 0.375, 0.5, 0.375, 0.5, 0.625, 0.5, 0.625, 0.75, 0.375, 0.75, 0.375, 0.75, 0.625, 0.75, 0.625, 1.0, 0.375, 1.0, 0.125, 0.5, 0.375, 0.5, 0.375, 0.75, 0.125, 0.75, 0.625, 0.5, 0.875, 0.5, 0.875, 0.75, 0.625, 0.75])
me_cube.use_remesh_preserve_volume = False
me_cube.use_remesh_preserve_attributes = False
me_cube.use_mirror_vertex_groups = False
me_cube.update()
me_cylinder_001 = bpy.data.meshes.new('Cylinder.001')
me_cylinder_001.from_pydata([(0.0, 1.0, -1.0), (0.0, 1.0, 1.0), (0.1951, 0.9808, -1.0), (0.1951, 0.9808, 1.0), (0.3827, 0.9239, -1.0), (0.3827, 0.9239, 1.0), (0.5556, 0.8315, -1.0), (0.5556, 0.8315, 1.0), (0.7071, 0.7071, -1.0), (0.7071, 0.7071, 1.0), (0.8315, 0.5556, -1.0), (0.8315, 0.5556, 1.0), (0.9239, 0.3827, -1.0), (0.9239, 0.3827, 1.0), (0.9808, 0.1951, -1.0), (0.9808, 0.1951, 1.0), (1.0, 7.55e-08, -1.0), (1.0, 7.55e-08, 1.0), (0.9808, -0.1951, -1.0), (0.9808, -0.1951, 1.0), (0.9239, -0.3827, -1.0), (0.9239, -0.3827, 1.0), (0.8315, -0.5556, -1.0), (0.8315, -0.5556, 1.0), (0.7071, -0.7071, -1.0), (0.7071, -0.7071, 1.0), (0.5556, -0.8315, -1.0), (0.5556, -0.8315, 1.0), (0.3827, -0.9239, -1.0), (0.3827, -0.9239, 1.0), (0.1951, -0.9808, -1.0), (0.1951, -0.9808, 1.0), (-3.258e-07, -1.0, -1.0), (-3.258e-07, -1.0, 1.0), (-0.1951, -0.9808, -1.0), (-0.1951, -0.9808, 1.0), (-0.3827, -0.9239, -1.0), (-0.3827, -0.9239, 1.0), (-0.5556, -0.8315, -1.0), (-0.5556, -0.8315, 1.0), (-0.7071, -0.7071, -1.0), (-0.7071, -0.7071, 1.0), (-0.8315, -0.5556, -1.0), (-0.8315, -0.5556, 1.0), (-0.9239, -0.3827, -1.0), (-0.9239, -0.3827, 1.0), (-0.9808, -0.1951, -1.0), (-0.9808, -0.1951, 1.0), (-1.0, 9.656e-07, -1.0), (-1.0, 9.656e-07, 1.0), (-0.9808, 0.1951, -1.0), (-0.9808, 0.1951, 1.0), (-0.9239, 0.3827, -1.0), (-0.9239, 0.3827, 1.0), (-0.8315, 0.5556, -1.0), (-0.8315, 0.5556, 1.0), (-0.7071, 0.7071, -1.0), (-0.7071, 0.7071, 1.0), (-0.5556, 0.8315, -1.0), (-0.5556, 0.8315, 1.0), (-0.3827, 0.9239, -1.0), (-0.3827, 0.9239, 1.0), (-0.1951, 0.9808, -1.0), (-0.1951, 0.9808, 1.0)], [], [(0, 1, 3, 2), (2, 3, 5, 4), (4, 5, 7, 6), (6, 7, 9, 8), (8, 9, 11, 10), (10, 11, 13, 12), (12, 13, 15, 14), (14, 15, 17, 16), (16, 17, 19, 18), (18, 19, 21, 20), (20, 21, 23, 22), (22, 23, 25, 24), (24, 25, 27, 26), (26, 27, 29, 28), (28, 29, 31, 30), (30, 31, 33, 32), (32, 33, 35, 34), (34, 35, 37, 36), (36, 37, 39, 38), (38, 39, 41, 40), (40, 41, 43, 42), (42, 43, 45, 44), (44, 45, 47, 46), (46, 47, 49, 48), (48, 49, 51, 50), (50, 51, 53, 52), (52, 53, 55, 54), (54, 55, 57, 56), (56, 57, 59, 58), (58, 59, 61, 60), (3, 1, 63, 61, 59, 57, 55, 53, 51, 49, 47, 45, 43, 41, 39, 37, 35, 33, 31, 29, 27, 25, 23, 21, 19, 17, 15, 13, 11, 9, 7, 5), (60, 61, 63, 62), (62, 63, 1, 0), (0, 2, 4, 6, 8, 10, 12, 14, 16, 18, 20, 22, 24, 26, 28, 30, 32, 34, 36, 38, 40, 42, 44, 46, 48, 50, 52, 54, 56, 58, 60, 62)])
_uv = me_cylinder_001.uv_layers.new(name='UVMap')
_uv.uv.foreach_set('vector', [1.0, 0.5, 1.0, 1.0, 0.9688, 1.0, 0.9688, 0.5, 0.9688, 0.5, 0.9688, 1.0, 0.9375, 1.0, 0.9375, 0.5, 0.9375, 0.5, 0.9375, 1.0, 0.9062, 1.0, 0.9062, 0.5, 0.9062, 0.5, 0.9062, 1.0, 0.875, 1.0, 0.875, 0.5, 0.875, 0.5, 0.875, 1.0, 0.8438, 1.0, 0.8438, 0.5, 0.8438, 0.5, 0.8438, 1.0, 0.8125, 1.0, 0.8125, 0.5, 0.8125, 0.5, 0.8125, 1.0, 0.7812, 1.0, 0.7812, 0.5, 0.7812, 0.5, 0.7812, 1.0, 0.75, 1.0, 0.75, 0.5, 0.75, 0.5, 0.75, 1.0, 0.7188, 1.0, 0.7188, 0.5, 0.7188, 0.5, 0.7188, 1.0, 0.6875, 1.0, 0.6875, 0.5, 0.6875, 0.5, 0.6875, 1.0, 0.6562, 1.0, 0.6562, 0.5, 0.6562, 0.5, 0.6562, 1.0, 0.625, 1.0, 0.625, 0.5, 0.625, 0.5, 0.625, 1.0, 0.5938, 1.0, 0.5938, 0.5, 0.5938, 0.5, 0.5938, 1.0, 0.5625, 1.0, 0.5625, 0.5, 0.5625, 0.5, 0.5625, 1.0, 0.5312, 1.0, 0.5312, 0.5, 0.5312, 0.5, 0.5312, 1.0, 0.5, 1.0, 0.5, 0.5, 0.5, 0.5, 0.5, 1.0, 0.4688, 1.0, 0.4688, 0.5, 0.4688, 0.5, 0.4688, 1.0, 0.4375, 1.0, 0.4375, 0.5, 0.4375, 0.5, 0.4375, 1.0, 0.4062, 1.0, 0.4062, 0.5, 0.4062, 0.5, 0.4062, 1.0, 0.375, 1.0, 0.375, 0.5, 0.375, 0.5, 0.375, 1.0, 0.3438, 1.0, 0.3438, 0.5, 0.3438, 0.5, 0.3438, 1.0, 0.3125, 1.0, 0.3125, 0.5, 0.3125, 0.5, 0.3125, 1.0, 0.2812, 1.0, 0.2812, 0.5, 0.2812, 0.5, 0.2812, 1.0, 0.25, 1.0, 0.25, 0.5, 0.25, 0.5, 0.25, 1.0, 0.2188, 1.0, 0.2188, 0.5, 0.2188, 0.5, 0.2188, 1.0, 0.1875, 1.0, 0.1875, 0.5, 0.1875, 0.5, 0.1875, 1.0, 0.1562, 1.0, 0.1562, 0.5, 0.1562, 0.5, 0.1562, 1.0, 0.125, 1.0, 0.125, 0.5, 0.125, 0.5, 0.125, 1.0, 0.09375, 1.0, 0.09375, 0.5, 0.09375, 0.5, 0.09375, 1.0, 0.0625, 1.0, 0.0625, 0.5, 0.2968, 0.4854, 0.25, 0.49, 0.2032, 0.4854, 0.1582, 0.4717, 0.1167, 0.4496, 0.08029, 0.4197, 0.05045, 0.3833, 0.02827, 0.3418, 0.01461, 0.2968, 0.01, 0.25, 0.01461, 0.2032, 0.02827, 0.1582, 0.05045, 0.1167, 0.08029, 0.08029, 0.1167, 0.05045, 0.1582, 0.02827, 0.2032, 0.01461, 0.25, 0.01, 0.2968, 0.01461, 0.3418, 0.02827, 0.3833, 0.05045, 0.4197, 0.08029, 0.4496, 0.1167, 0.4717, 0.1582, 0.4854, 0.2032, 0.49, 0.25, 0.4854, 0.2968, 0.4717, 0.3418, 0.4496, 0.3833, 0.4197, 0.4197, 0.3833, 0.4496, 0.3418, 0.4717, 0.0625, 0.5, 0.0625, 1.0, 0.03125, 1.0, 0.03125, 0.5, 0.03125, 0.5, 0.03125, 1.0, 0.0, 1.0, 0.0, 0.5, 0.75, 0.49, 0.7968, 0.4854, 0.8418, 0.4717, 0.8833, 0.4496, 0.9197, 0.4197, 0.9496, 0.3833, 0.9717, 0.3418, 0.9854, 0.2968, 0.99, 0.25, 0.9854, 0.2032, 0.9717, 0.1582, 0.9496, 0.1167, 0.9197, 0.08029, 0.8833, 0.05045, 0.8418, 0.02827, 0.7968, 0.01461, 0.75, 0.01, 0.7032, 0.01461, 0.6582, 0.02827, 0.6167, 0.05045, 0.5803, 0.08029, 0.5504, 0.1167, 0.5283, 0.1582, 0.5146, 0.2032, 0.51, 0.25, 0.5146, 0.2968, 0.5283, 0.3418, 0.5504, 0.3833, 0.5803, 0.4197, 0.6167, 0.4496, 0.6582, 0.4717, 0.7032, 0.4854])
me_cylinder_001.use_remesh_preserve_volume = False
me_cylinder_001.use_remesh_preserve_attributes = False
me_cylinder_001.use_mirror_vertex_groups = False
me_cylinder_001.update()
me_cylinder_002 = bpy.data.meshes.new('Cylinder.002')
me_cylinder_002.from_pydata([(0.0, 1.0, -1.0), (0.0, 1.0, 1.0), (0.1951, 0.9808, -1.0), (0.1951, 0.9808, 1.0), (0.3827, 0.9239, -1.0), (0.3827, 0.9239, 1.0), (0.5556, 0.8315, -1.0), (0.5556, 0.8315, 1.0), (0.7071, 0.7071, -1.0), (0.7071, 0.7071, 1.0), (0.8315, 0.5556, -1.0), (0.8315, 0.5556, 1.0), (0.9239, 0.3827, -1.0), (0.9239, 0.3827, 1.0), (0.9808, 0.1951, -1.0), (0.9808, 0.1951, 1.0), (1.0, 7.55e-08, -1.0), (1.0, 7.55e-08, 1.0), (0.9808, -0.1951, -1.0), (0.9808, -0.1951, 1.0), (0.9239, -0.3827, -1.0), (0.9239, -0.3827, 1.0), (0.8315, -0.5556, -1.0), (0.8315, -0.5556, 1.0), (0.7071, -0.7071, -1.0), (0.7071, -0.7071, 1.0), (0.5556, -0.8315, -1.0), (0.5556, -0.8315, 1.0), (0.3827, -0.9239, -1.0), (0.3827, -0.9239, 1.0), (0.1951, -0.9808, -1.0), (0.1951, -0.9808, 1.0), (-3.258e-07, -1.0, -1.0), (-3.258e-07, -1.0, 1.0), (-0.1951, -0.9808, -1.0), (-0.1951, -0.9808, 1.0), (-0.3827, -0.9239, -1.0), (-0.3827, -0.9239, 1.0), (-0.5556, -0.8315, -1.0), (-0.5556, -0.8315, 1.0), (-0.7071, -0.7071, -1.0), (-0.7071, -0.7071, 1.0), (-0.8315, -0.5556, -1.0), (-0.8315, -0.5556, 1.0), (-0.9239, -0.3827, -1.0), (-0.9239, -0.3827, 1.0), (-0.9808, -0.1951, -1.0), (-0.9808, -0.1951, 1.0), (-1.0, 9.656e-07, -1.0), (-1.0, 9.656e-07, 1.0), (-0.9808, 0.1951, -1.0), (-0.9808, 0.1951, 1.0), (-0.9239, 0.3827, -1.0), (-0.9239, 0.3827, 1.0), (-0.8315, 0.5556, -1.0), (-0.8315, 0.5556, 1.0), (-0.7071, 0.7071, -1.0), (-0.7071, 0.7071, 1.0), (-0.5556, 0.8315, -1.0), (-0.5556, 0.8315, 1.0), (-0.3827, 0.9239, -1.0), (-0.3827, 0.9239, 1.0), (-0.1951, 0.9808, -1.0), (-0.1951, 0.9808, 1.0)], [], [(0, 1, 3, 2), (2, 3, 5, 4), (4, 5, 7, 6), (6, 7, 9, 8), (8, 9, 11, 10), (10, 11, 13, 12), (12, 13, 15, 14), (14, 15, 17, 16), (16, 17, 19, 18), (18, 19, 21, 20), (20, 21, 23, 22), (22, 23, 25, 24), (24, 25, 27, 26), (26, 27, 29, 28), (28, 29, 31, 30), (30, 31, 33, 32), (32, 33, 35, 34), (34, 35, 37, 36), (36, 37, 39, 38), (38, 39, 41, 40), (40, 41, 43, 42), (42, 43, 45, 44), (44, 45, 47, 46), (46, 47, 49, 48), (48, 49, 51, 50), (50, 51, 53, 52), (52, 53, 55, 54), (54, 55, 57, 56), (56, 57, 59, 58), (58, 59, 61, 60), (3, 1, 63, 61, 59, 57, 55, 53, 51, 49, 47, 45, 43, 41, 39, 37, 35, 33, 31, 29, 27, 25, 23, 21, 19, 17, 15, 13, 11, 9, 7, 5), (60, 61, 63, 62), (62, 63, 1, 0), (0, 2, 4, 6, 8, 10, 12, 14, 16, 18, 20, 22, 24, 26, 28, 30, 32, 34, 36, 38, 40, 42, 44, 46, 48, 50, 52, 54, 56, 58, 60, 62)])
_uv = me_cylinder_002.uv_layers.new(name='UVMap')
_uv.uv.foreach_set('vector', [1.0, 0.5, 1.0, 1.0, 0.9688, 1.0, 0.9688, 0.5, 0.9688, 0.5, 0.9688, 1.0, 0.9375, 1.0, 0.9375, 0.5, 0.9375, 0.5, 0.9375, 1.0, 0.9062, 1.0, 0.9062, 0.5, 0.9062, 0.5, 0.9062, 1.0, 0.875, 1.0, 0.875, 0.5, 0.875, 0.5, 0.875, 1.0, 0.8438, 1.0, 0.8438, 0.5, 0.8438, 0.5, 0.8438, 1.0, 0.8125, 1.0, 0.8125, 0.5, 0.8125, 0.5, 0.8125, 1.0, 0.7812, 1.0, 0.7812, 0.5, 0.7812, 0.5, 0.7812, 1.0, 0.75, 1.0, 0.75, 0.5, 0.75, 0.5, 0.75, 1.0, 0.7188, 1.0, 0.7188, 0.5, 0.7188, 0.5, 0.7188, 1.0, 0.6875, 1.0, 0.6875, 0.5, 0.6875, 0.5, 0.6875, 1.0, 0.6562, 1.0, 0.6562, 0.5, 0.6562, 0.5, 0.6562, 1.0, 0.625, 1.0, 0.625, 0.5, 0.625, 0.5, 0.625, 1.0, 0.5938, 1.0, 0.5938, 0.5, 0.5938, 0.5, 0.5938, 1.0, 0.5625, 1.0, 0.5625, 0.5, 0.5625, 0.5, 0.5625, 1.0, 0.5312, 1.0, 0.5312, 0.5, 0.5312, 0.5, 0.5312, 1.0, 0.5, 1.0, 0.5, 0.5, 0.5, 0.5, 0.5, 1.0, 0.4688, 1.0, 0.4688, 0.5, 0.4688, 0.5, 0.4688, 1.0, 0.4375, 1.0, 0.4375, 0.5, 0.4375, 0.5, 0.4375, 1.0, 0.4062, 1.0, 0.4062, 0.5, 0.4062, 0.5, 0.4062, 1.0, 0.375, 1.0, 0.375, 0.5, 0.375, 0.5, 0.375, 1.0, 0.3438, 1.0, 0.3438, 0.5, 0.3438, 0.5, 0.3438, 1.0, 0.3125, 1.0, 0.3125, 0.5, 0.3125, 0.5, 0.3125, 1.0, 0.2812, 1.0, 0.2812, 0.5, 0.2812, 0.5, 0.2812, 1.0, 0.25, 1.0, 0.25, 0.5, 0.25, 0.5, 0.25, 1.0, 0.2188, 1.0, 0.2188, 0.5, 0.2188, 0.5, 0.2188, 1.0, 0.1875, 1.0, 0.1875, 0.5, 0.1875, 0.5, 0.1875, 1.0, 0.1562, 1.0, 0.1562, 0.5, 0.1562, 0.5, 0.1562, 1.0, 0.125, 1.0, 0.125, 0.5, 0.125, 0.5, 0.125, 1.0, 0.09375, 1.0, 0.09375, 0.5, 0.09375, 0.5, 0.09375, 1.0, 0.0625, 1.0, 0.0625, 0.5, 0.2968, 0.4854, 0.25, 0.49, 0.2032, 0.4854, 0.1582, 0.4717, 0.1167, 0.4496, 0.08029, 0.4197, 0.05045, 0.3833, 0.02827, 0.3418, 0.01461, 0.2968, 0.01, 0.25, 0.01461, 0.2032, 0.02827, 0.1582, 0.05045, 0.1167, 0.08029, 0.08029, 0.1167, 0.05045, 0.1582, 0.02827, 0.2032, 0.01461, 0.25, 0.01, 0.2968, 0.01461, 0.3418, 0.02827, 0.3833, 0.05045, 0.4197, 0.08029, 0.4496, 0.1167, 0.4717, 0.1582, 0.4854, 0.2032, 0.49, 0.25, 0.4854, 0.2968, 0.4717, 0.3418, 0.4496, 0.3833, 0.4197, 0.4197, 0.3833, 0.4496, 0.3418, 0.4717, 0.0625, 0.5, 0.0625, 1.0, 0.03125, 1.0, 0.03125, 0.5, 0.03125, 0.5, 0.03125, 1.0, 0.0, 1.0, 0.0, 0.5, 0.75, 0.49, 0.7968, 0.4854, 0.8418, 0.4717, 0.8833, 0.4496, 0.9197, 0.4197, 0.9496, 0.3833, 0.9717, 0.3418, 0.9854, 0.2968, 0.99, 0.25, 0.9854, 0.2032, 0.9717, 0.1582, 0.9496, 0.1167, 0.9197, 0.08029, 0.8833, 0.05045, 0.8418, 0.02827, 0.7968, 0.01461, 0.75, 0.01, 0.7032, 0.01461, 0.6582, 0.02827, 0.6167, 0.05045, 0.5803, 0.08029, 0.5504, 0.1167, 0.5283, 0.1582, 0.5146, 0.2032, 0.51, 0.25, 0.5146, 0.2968, 0.5283, 0.3418, 0.5504, 0.3833, 0.5803, 0.4197, 0.6167, 0.4496, 0.6582, 0.4717, 0.7032, 0.4854])
me_cylinder_002.use_remesh_preserve_volume = False
me_cylinder_002.use_remesh_preserve_attributes = False
me_cylinder_002.use_mirror_vertex_groups = False
me_cylinder_002.update()
me_cylinder_003 = bpy.data.meshes.new('Cylinder.003')
me_cylinder_003.from_pydata([(0.0, 1.0, -1.0), (0.0, 1.0, 1.0), (0.1951, 0.9808, -1.0), (0.1951, 0.9808, 1.0), (0.3827, 0.9239, -1.0), (0.3827, 0.9239, 1.0), (0.5556, 0.8315, -1.0), (0.5556, 0.8315, 1.0), (0.7071, 0.7071, -1.0), (0.7071, 0.7071, 1.0), (0.8315, 0.5556, -1.0), (0.8315, 0.5556, 1.0), (0.9239, 0.3827, -1.0), (0.9239, 0.3827, 1.0), (0.9808, 0.1951, -1.0), (0.9808, 0.1951, 1.0), (1.0, 7.55e-08, -1.0), (1.0, 7.55e-08, 1.0), (0.9808, -0.1951, -1.0), (0.9808, -0.1951, 1.0), (0.9239, -0.3827, -1.0), (0.9239, -0.3827, 1.0), (0.8315, -0.5556, -1.0), (0.8315, -0.5556, 1.0), (0.7071, -0.7071, -1.0), (0.7071, -0.7071, 1.0), (0.5556, -0.8315, -1.0), (0.5556, -0.8315, 1.0), (0.3827, -0.9239, -1.0), (0.3827, -0.9239, 1.0), (0.1951, -0.9808, -1.0), (0.1951, -0.9808, 1.0), (-3.258e-07, -1.0, -1.0), (-3.258e-07, -1.0, 1.0), (-0.1951, -0.9808, -1.0), (-0.1951, -0.9808, 1.0), (-0.3827, -0.9239, -1.0), (-0.3827, -0.9239, 1.0), (-0.5556, -0.8315, -1.0), (-0.5556, -0.8315, 1.0), (-0.7071, -0.7071, -1.0), (-0.7071, -0.7071, 1.0), (-0.8315, -0.5556, -1.0), (-0.8315, -0.5556, 1.0), (-0.9239, -0.3827, -1.0), (-0.9239, -0.3827, 1.0), (-0.9808, -0.1951, -1.0), (-0.9808, -0.1951, 1.0), (-1.0, 9.656e-07, -1.0), (-1.0, 9.656e-07, 1.0), (-0.9808, 0.1951, -1.0), (-0.9808, 0.1951, 1.0), (-0.9239, 0.3827, -1.0), (-0.9239, 0.3827, 1.0), (-0.8315, 0.5556, -1.0), (-0.8315, 0.5556, 1.0), (-0.7071, 0.7071, -1.0), (-0.7071, 0.7071, 1.0), (-0.5556, 0.8315, -1.0), (-0.5556, 0.8315, 1.0), (-0.3827, 0.9239, -1.0), (-0.3827, 0.9239, 1.0), (-0.1951, 0.9808, -1.0), (-0.1951, 0.9808, 1.0)], [], [(0, 1, 3, 2), (2, 3, 5, 4), (4, 5, 7, 6), (6, 7, 9, 8), (8, 9, 11, 10), (10, 11, 13, 12), (12, 13, 15, 14), (14, 15, 17, 16), (16, 17, 19, 18), (18, 19, 21, 20), (20, 21, 23, 22), (22, 23, 25, 24), (24, 25, 27, 26), (26, 27, 29, 28), (28, 29, 31, 30), (30, 31, 33, 32), (32, 33, 35, 34), (34, 35, 37, 36), (36, 37, 39, 38), (38, 39, 41, 40), (40, 41, 43, 42), (42, 43, 45, 44), (44, 45, 47, 46), (46, 47, 49, 48), (48, 49, 51, 50), (50, 51, 53, 52), (52, 53, 55, 54), (54, 55, 57, 56), (56, 57, 59, 58), (58, 59, 61, 60), (3, 1, 63, 61, 59, 57, 55, 53, 51, 49, 47, 45, 43, 41, 39, 37, 35, 33, 31, 29, 27, 25, 23, 21, 19, 17, 15, 13, 11, 9, 7, 5), (60, 61, 63, 62), (62, 63, 1, 0), (0, 2, 4, 6, 8, 10, 12, 14, 16, 18, 20, 22, 24, 26, 28, 30, 32, 34, 36, 38, 40, 42, 44, 46, 48, 50, 52, 54, 56, 58, 60, 62)])
_uv = me_cylinder_003.uv_layers.new(name='UVMap')
_uv.uv.foreach_set('vector', [1.0, 0.5, 1.0, 1.0, 0.9688, 1.0, 0.9688, 0.5, 0.9688, 0.5, 0.9688, 1.0, 0.9375, 1.0, 0.9375, 0.5, 0.9375, 0.5, 0.9375, 1.0, 0.9062, 1.0, 0.9062, 0.5, 0.9062, 0.5, 0.9062, 1.0, 0.875, 1.0, 0.875, 0.5, 0.875, 0.5, 0.875, 1.0, 0.8438, 1.0, 0.8438, 0.5, 0.8438, 0.5, 0.8438, 1.0, 0.8125, 1.0, 0.8125, 0.5, 0.8125, 0.5, 0.8125, 1.0, 0.7812, 1.0, 0.7812, 0.5, 0.7812, 0.5, 0.7812, 1.0, 0.75, 1.0, 0.75, 0.5, 0.75, 0.5, 0.75, 1.0, 0.7188, 1.0, 0.7188, 0.5, 0.7188, 0.5, 0.7188, 1.0, 0.6875, 1.0, 0.6875, 0.5, 0.6875, 0.5, 0.6875, 1.0, 0.6562, 1.0, 0.6562, 0.5, 0.6562, 0.5, 0.6562, 1.0, 0.625, 1.0, 0.625, 0.5, 0.625, 0.5, 0.625, 1.0, 0.5938, 1.0, 0.5938, 0.5, 0.5938, 0.5, 0.5938, 1.0, 0.5625, 1.0, 0.5625, 0.5, 0.5625, 0.5, 0.5625, 1.0, 0.5312, 1.0, 0.5312, 0.5, 0.5312, 0.5, 0.5312, 1.0, 0.5, 1.0, 0.5, 0.5, 0.5, 0.5, 0.5, 1.0, 0.4688, 1.0, 0.4688, 0.5, 0.4688, 0.5, 0.4688, 1.0, 0.4375, 1.0, 0.4375, 0.5, 0.4375, 0.5, 0.4375, 1.0, 0.4062, 1.0, 0.4062, 0.5, 0.4062, 0.5, 0.4062, 1.0, 0.375, 1.0, 0.375, 0.5, 0.375, 0.5, 0.375, 1.0, 0.3438, 1.0, 0.3438, 0.5, 0.3438, 0.5, 0.3438, 1.0, 0.3125, 1.0, 0.3125, 0.5, 0.3125, 0.5, 0.3125, 1.0, 0.2812, 1.0, 0.2812, 0.5, 0.2812, 0.5, 0.2812, 1.0, 0.25, 1.0, 0.25, 0.5, 0.25, 0.5, 0.25, 1.0, 0.2188, 1.0, 0.2188, 0.5, 0.2188, 0.5, 0.2188, 1.0, 0.1875, 1.0, 0.1875, 0.5, 0.1875, 0.5, 0.1875, 1.0, 0.1562, 1.0, 0.1562, 0.5, 0.1562, 0.5, 0.1562, 1.0, 0.125, 1.0, 0.125, 0.5, 0.125, 0.5, 0.125, 1.0, 0.09375, 1.0, 0.09375, 0.5, 0.09375, 0.5, 0.09375, 1.0, 0.0625, 1.0, 0.0625, 0.5, 0.2968, 0.4854, 0.25, 0.49, 0.2032, 0.4854, 0.1582, 0.4717, 0.1167, 0.4496, 0.08029, 0.4197, 0.05045, 0.3833, 0.02827, 0.3418, 0.01461, 0.2968, 0.01, 0.25, 0.01461, 0.2032, 0.02827, 0.1582, 0.05045, 0.1167, 0.08029, 0.08029, 0.1167, 0.05045, 0.1582, 0.02827, 0.2032, 0.01461, 0.25, 0.01, 0.2968, 0.01461, 0.3418, 0.02827, 0.3833, 0.05045, 0.4197, 0.08029, 0.4496, 0.1167, 0.4717, 0.1582, 0.4854, 0.2032, 0.49, 0.25, 0.4854, 0.2968, 0.4717, 0.3418, 0.4496, 0.3833, 0.4197, 0.4197, 0.3833, 0.4496, 0.3418, 0.4717, 0.0625, 0.5, 0.0625, 1.0, 0.03125, 1.0, 0.03125, 0.5, 0.03125, 0.5, 0.03125, 1.0, 0.0, 1.0, 0.0, 0.5, 0.75, 0.49, 0.7968, 0.4854, 0.8418, 0.4717, 0.8833, 0.4496, 0.9197, 0.4197, 0.9496, 0.3833, 0.9717, 0.3418, 0.9854, 0.2968, 0.99, 0.25, 0.9854, 0.2032, 0.9717, 0.1582, 0.9496, 0.1167, 0.9197, 0.08029, 0.8833, 0.05045, 0.8418, 0.02827, 0.7968, 0.01461, 0.75, 0.01, 0.7032, 0.01461, 0.6582, 0.02827, 0.6167, 0.05045, 0.5803, 0.08029, 0.5504, 0.1167, 0.5283, 0.1582, 0.5146, 0.2032, 0.51, 0.25, 0.5146, 0.2968, 0.5283, 0.3418, 0.5504, 0.3833, 0.5803, 0.4197, 0.6167, 0.4496, 0.6582, 0.4717, 0.7032, 0.4854])
me_cylinder_003.use_remesh_preserve_volume = False
me_cylinder_003.use_remesh_preserve_attributes = False
me_cylinder_003.use_mirror_vertex_groups = False
me_cylinder_003.update()
me_cylinder_004 = bpy.data.meshes.new('Cylinder.004')
me_cylinder_004.from_pydata([(0.0, 1.0, -1.0), (0.0, 1.0, 1.0), (0.1951, 0.9808, -1.0), (0.1951, 0.9808, 1.0), (0.3827, 0.9239, -1.0), (0.3827, 0.9239, 1.0), (0.5556, 0.8315, -1.0), (0.5556, 0.8315, 1.0), (0.7071, 0.7071, -1.0), (0.7071, 0.7071, 1.0), (0.8315, 0.5556, -1.0), (0.8315, 0.5556, 1.0), (0.9239, 0.3827, -1.0), (0.9239, 0.3827, 1.0), (0.9808, 0.1951, -1.0), (0.9808, 0.1951, 1.0), (1.0, 7.55e-08, -1.0), (1.0, 7.55e-08, 1.0), (0.9808, -0.1951, -1.0), (0.9808, -0.1951, 1.0), (0.9239, -0.3827, -1.0), (0.9239, -0.3827, 1.0), (0.8315, -0.5556, -1.0), (0.8315, -0.5556, 1.0), (0.7071, -0.7071, -1.0), (0.7071, -0.7071, 1.0), (0.5556, -0.8315, -1.0), (0.5556, -0.8315, 1.0), (0.3827, -0.9239, -1.0), (0.3827, -0.9239, 1.0), (0.1951, -0.9808, -1.0), (0.1951, -0.9808, 1.0), (-3.258e-07, -1.0, -1.0), (-3.258e-07, -1.0, 1.0), (-0.1951, -0.9808, -1.0), (-0.1951, -0.9808, 1.0), (-0.3827, -0.9239, -1.0), (-0.3827, -0.9239, 1.0), (-0.5556, -0.8315, -1.0), (-0.5556, -0.8315, 1.0), (-0.7071, -0.7071, -1.0), (-0.7071, -0.7071, 1.0), (-0.8315, -0.5556, -1.0), (-0.8315, -0.5556, 1.0), (-0.9239, -0.3827, -1.0), (-0.9239, -0.3827, 1.0), (-0.9808, -0.1951, -1.0), (-0.9808, -0.1951, 1.0), (-1.0, 9.656e-07, -1.0), (-1.0, 9.656e-07, 1.0), (-0.9808, 0.1951, -1.0), (-0.9808, 0.1951, 1.0), (-0.9239, 0.3827, -1.0), (-0.9239, 0.3827, 1.0), (-0.8315, 0.5556, -1.0), (-0.8315, 0.5556, 1.0), (-0.7071, 0.7071, -1.0), (-0.7071, 0.7071, 1.0), (-0.5556, 0.8315, -1.0), (-0.5556, 0.8315, 1.0), (-0.3827, 0.9239, -1.0), (-0.3827, 0.9239, 1.0), (-0.1951, 0.9808, -1.0), (-0.1951, 0.9808, 1.0)], [], [(0, 1, 3, 2), (2, 3, 5, 4), (4, 5, 7, 6), (6, 7, 9, 8), (8, 9, 11, 10), (10, 11, 13, 12), (12, 13, 15, 14), (14, 15, 17, 16), (16, 17, 19, 18), (18, 19, 21, 20), (20, 21, 23, 22), (22, 23, 25, 24), (24, 25, 27, 26), (26, 27, 29, 28), (28, 29, 31, 30), (30, 31, 33, 32), (32, 33, 35, 34), (34, 35, 37, 36), (36, 37, 39, 38), (38, 39, 41, 40), (40, 41, 43, 42), (42, 43, 45, 44), (44, 45, 47, 46), (46, 47, 49, 48), (48, 49, 51, 50), (50, 51, 53, 52), (52, 53, 55, 54), (54, 55, 57, 56), (56, 57, 59, 58), (58, 59, 61, 60), (3, 1, 63, 61, 59, 57, 55, 53, 51, 49, 47, 45, 43, 41, 39, 37, 35, 33, 31, 29, 27, 25, 23, 21, 19, 17, 15, 13, 11, 9, 7, 5), (60, 61, 63, 62), (62, 63, 1, 0), (0, 2, 4, 6, 8, 10, 12, 14, 16, 18, 20, 22, 24, 26, 28, 30, 32, 34, 36, 38, 40, 42, 44, 46, 48, 50, 52, 54, 56, 58, 60, 62)])
_uv = me_cylinder_004.uv_layers.new(name='UVMap')
_uv.uv.foreach_set('vector', [1.0, 0.5, 1.0, 1.0, 0.9688, 1.0, 0.9688, 0.5, 0.9688, 0.5, 0.9688, 1.0, 0.9375, 1.0, 0.9375, 0.5, 0.9375, 0.5, 0.9375, 1.0, 0.9062, 1.0, 0.9062, 0.5, 0.9062, 0.5, 0.9062, 1.0, 0.875, 1.0, 0.875, 0.5, 0.875, 0.5, 0.875, 1.0, 0.8438, 1.0, 0.8438, 0.5, 0.8438, 0.5, 0.8438, 1.0, 0.8125, 1.0, 0.8125, 0.5, 0.8125, 0.5, 0.8125, 1.0, 0.7812, 1.0, 0.7812, 0.5, 0.7812, 0.5, 0.7812, 1.0, 0.75, 1.0, 0.75, 0.5, 0.75, 0.5, 0.75, 1.0, 0.7188, 1.0, 0.7188, 0.5, 0.7188, 0.5, 0.7188, 1.0, 0.6875, 1.0, 0.6875, 0.5, 0.6875, 0.5, 0.6875, 1.0, 0.6562, 1.0, 0.6562, 0.5, 0.6562, 0.5, 0.6562, 1.0, 0.625, 1.0, 0.625, 0.5, 0.625, 0.5, 0.625, 1.0, 0.5938, 1.0, 0.5938, 0.5, 0.5938, 0.5, 0.5938, 1.0, 0.5625, 1.0, 0.5625, 0.5, 0.5625, 0.5, 0.5625, 1.0, 0.5312, 1.0, 0.5312, 0.5, 0.5312, 0.5, 0.5312, 1.0, 0.5, 1.0, 0.5, 0.5, 0.5, 0.5, 0.5, 1.0, 0.4688, 1.0, 0.4688, 0.5, 0.4688, 0.5, 0.4688, 1.0, 0.4375, 1.0, 0.4375, 0.5, 0.4375, 0.5, 0.4375, 1.0, 0.4062, 1.0, 0.4062, 0.5, 0.4062, 0.5, 0.4062, 1.0, 0.375, 1.0, 0.375, 0.5, 0.375, 0.5, 0.375, 1.0, 0.3438, 1.0, 0.3438, 0.5, 0.3438, 0.5, 0.3438, 1.0, 0.3125, 1.0, 0.3125, 0.5, 0.3125, 0.5, 0.3125, 1.0, 0.2812, 1.0, 0.2812, 0.5, 0.2812, 0.5, 0.2812, 1.0, 0.25, 1.0, 0.25, 0.5, 0.25, 0.5, 0.25, 1.0, 0.2188, 1.0, 0.2188, 0.5, 0.2188, 0.5, 0.2188, 1.0, 0.1875, 1.0, 0.1875, 0.5, 0.1875, 0.5, 0.1875, 1.0, 0.1562, 1.0, 0.1562, 0.5, 0.1562, 0.5, 0.1562, 1.0, 0.125, 1.0, 0.125, 0.5, 0.125, 0.5, 0.125, 1.0, 0.09375, 1.0, 0.09375, 0.5, 0.09375, 0.5, 0.09375, 1.0, 0.0625, 1.0, 0.0625, 0.5, 0.2968, 0.4854, 0.25, 0.49, 0.2032, 0.4854, 0.1582, 0.4717, 0.1167, 0.4496, 0.08029, 0.4197, 0.05045, 0.3833, 0.02827, 0.3418, 0.01461, 0.2968, 0.01, 0.25, 0.01461, 0.2032, 0.02827, 0.1582, 0.05045, 0.1167, 0.08029, 0.08029, 0.1167, 0.05045, 0.1582, 0.02827, 0.2032, 0.01461, 0.25, 0.01, 0.2968, 0.01461, 0.3418, 0.02827, 0.3833, 0.05045, 0.4197, 0.08029, 0.4496, 0.1167, 0.4717, 0.1582, 0.4854, 0.2032, 0.49, 0.25, 0.4854, 0.2968, 0.4717, 0.3418, 0.4496, 0.3833, 0.4197, 0.4197, 0.3833, 0.4496, 0.3418, 0.4717, 0.0625, 0.5, 0.0625, 1.0, 0.03125, 1.0, 0.03125, 0.5, 0.03125, 0.5, 0.03125, 1.0, 0.0, 1.0, 0.0, 0.5, 0.75, 0.49, 0.7968, 0.4854, 0.8418, 0.4717, 0.8833, 0.4496, 0.9197, 0.4197, 0.9496, 0.3833, 0.9717, 0.3418, 0.9854, 0.2968, 0.99, 0.25, 0.9854, 0.2032, 0.9717, 0.1582, 0.9496, 0.1167, 0.9197, 0.08029, 0.8833, 0.05045, 0.8418, 0.02827, 0.7968, 0.01461, 0.75, 0.01, 0.7032, 0.01461, 0.6582, 0.02827, 0.6167, 0.05045, 0.5803, 0.08029, 0.5504, 0.1167, 0.5283, 0.1582, 0.5146, 0.2032, 0.51, 0.25, 0.5146, 0.2968, 0.5283, 0.3418, 0.5504, 0.3833, 0.5803, 0.4197, 0.6167, 0.4496, 0.6582, 0.4717, 0.7032, 0.4854])
me_cylinder_004.use_remesh_preserve_volume = False
me_cylinder_004.use_remesh_preserve_attributes = False
me_cylinder_004.use_mirror_vertex_groups = False
me_cylinder_004.update()
me_cylinder = bpy.data.meshes.new('Cylinder')
me_cylinder.from_pydata([(0.0, 1.0, -1.0), (0.0, 1.0, 1.0), (0.1951, 0.9808, -1.0), (0.1951, 0.9808, 1.0), (0.3827, 0.9239, -1.0), (0.3827, 0.9239, 1.0), (0.5556, 0.8315, -1.0), (0.5556, 0.8315, 1.0), (0.7071, 0.7071, -1.0), (0.7071, 0.7071, 1.0), (0.8315, 0.5556, -1.0), (0.8315, 0.5556, 1.0), (0.9239, 0.3827, -1.0), (0.9239, 0.3827, 1.0), (0.9808, 0.1951, -1.0), (0.9808, 0.1951, 1.0), (1.0, 7.55e-08, -1.0), (1.0, 7.55e-08, 1.0), (0.9808, -0.1951, -1.0), (0.9808, -0.1951, 1.0), (0.9239, -0.3827, -1.0), (0.9239, -0.3827, 1.0), (0.8315, -0.5556, -1.0), (0.8315, -0.5556, 1.0), (0.7071, -0.7071, -1.0), (0.7071, -0.7071, 1.0), (0.5556, -0.8315, -1.0), (0.5556, -0.8315, 1.0), (0.3827, -0.9239, -1.0), (0.3827, -0.9239, 1.0), (0.1951, -0.9808, -1.0), (0.1951, -0.9808, 1.0), (-3.258e-07, -1.0, -1.0), (-3.258e-07, -1.0, 1.0), (-0.1951, -0.9808, -1.0), (-0.1951, -0.9808, 1.0), (-0.3827, -0.9239, -1.0), (-0.3827, -0.9239, 1.0), (-0.5556, -0.8315, -1.0), (-0.5556, -0.8315, 1.0), (-0.7071, -0.7071, -1.0), (-0.7071, -0.7071, 1.0), (-0.8315, -0.5556, -1.0), (-0.8315, -0.5556, 1.0), (-0.9239, -0.3827, -1.0), (-0.9239, -0.3827, 1.0), (-0.9808, -0.1951, -1.0), (-0.9808, -0.1951, 1.0), (-1.0, 9.656e-07, -1.0), (-1.0, 9.656e-07, 1.0), (-0.9808, 0.1951, -1.0), (-0.9808, 0.1951, 1.0), (-0.9239, 0.3827, -1.0), (-0.9239, 0.3827, 1.0), (-0.8315, 0.5556, -1.0), (-0.8315, 0.5556, 1.0), (-0.7071, 0.7071, -1.0), (-0.7071, 0.7071, 1.0), (-0.5556, 0.8315, -1.0), (-0.5556, 0.8315, 1.0), (-0.3827, 0.9239, -1.0), (-0.3827, 0.9239, 1.0), (-0.1951, 0.9808, -1.0), (-0.1951, 0.9808, 1.0)], [], [(0, 1, 3, 2), (2, 3, 5, 4), (4, 5, 7, 6), (6, 7, 9, 8), (8, 9, 11, 10), (10, 11, 13, 12), (12, 13, 15, 14), (14, 15, 17, 16), (16, 17, 19, 18), (18, 19, 21, 20), (20, 21, 23, 22), (22, 23, 25, 24), (24, 25, 27, 26), (26, 27, 29, 28), (28, 29, 31, 30), (30, 31, 33, 32), (32, 33, 35, 34), (34, 35, 37, 36), (36, 37, 39, 38), (38, 39, 41, 40), (40, 41, 43, 42), (42, 43, 45, 44), (44, 45, 47, 46), (46, 47, 49, 48), (48, 49, 51, 50), (50, 51, 53, 52), (52, 53, 55, 54), (54, 55, 57, 56), (56, 57, 59, 58), (58, 59, 61, 60), (3, 1, 63, 61, 59, 57, 55, 53, 51, 49, 47, 45, 43, 41, 39, 37, 35, 33, 31, 29, 27, 25, 23, 21, 19, 17, 15, 13, 11, 9, 7, 5), (60, 61, 63, 62), (62, 63, 1, 0), (0, 2, 4, 6, 8, 10, 12, 14, 16, 18, 20, 22, 24, 26, 28, 30, 32, 34, 36, 38, 40, 42, 44, 46, 48, 50, 52, 54, 56, 58, 60, 62)])
_uv = me_cylinder.uv_layers.new(name='UVMap')
_uv.uv.foreach_set('vector', [1.0, 0.5, 1.0, 1.0, 0.9688, 1.0, 0.9688, 0.5, 0.9688, 0.5, 0.9688, 1.0, 0.9375, 1.0, 0.9375, 0.5, 0.9375, 0.5, 0.9375, 1.0, 0.9062, 1.0, 0.9062, 0.5, 0.9062, 0.5, 0.9062, 1.0, 0.875, 1.0, 0.875, 0.5, 0.875, 0.5, 0.875, 1.0, 0.8438, 1.0, 0.8438, 0.5, 0.8438, 0.5, 0.8438, 1.0, 0.8125, 1.0, 0.8125, 0.5, 0.8125, 0.5, 0.8125, 1.0, 0.7812, 1.0, 0.7812, 0.5, 0.7812, 0.5, 0.7812, 1.0, 0.75, 1.0, 0.75, 0.5, 0.75, 0.5, 0.75, 1.0, 0.7188, 1.0, 0.7188, 0.5, 0.7188, 0.5, 0.7188, 1.0, 0.6875, 1.0, 0.6875, 0.5, 0.6875, 0.5, 0.6875, 1.0, 0.6562, 1.0, 0.6562, 0.5, 0.6562, 0.5, 0.6562, 1.0, 0.625, 1.0, 0.625, 0.5, 0.625, 0.5, 0.625, 1.0, 0.5938, 1.0, 0.5938, 0.5, 0.5938, 0.5, 0.5938, 1.0, 0.5625, 1.0, 0.5625, 0.5, 0.5625, 0.5, 0.5625, 1.0, 0.5312, 1.0, 0.5312, 0.5, 0.5312, 0.5, 0.5312, 1.0, 0.5, 1.0, 0.5, 0.5, 0.5, 0.5, 0.5, 1.0, 0.4688, 1.0, 0.4688, 0.5, 0.4688, 0.5, 0.4688, 1.0, 0.4375, 1.0, 0.4375, 0.5, 0.4375, 0.5, 0.4375, 1.0, 0.4062, 1.0, 0.4062, 0.5, 0.4062, 0.5, 0.4062, 1.0, 0.375, 1.0, 0.375, 0.5, 0.375, 0.5, 0.375, 1.0, 0.3438, 1.0, 0.3438, 0.5, 0.3438, 0.5, 0.3438, 1.0, 0.3125, 1.0, 0.3125, 0.5, 0.3125, 0.5, 0.3125, 1.0, 0.2812, 1.0, 0.2812, 0.5, 0.2812, 0.5, 0.2812, 1.0, 0.25, 1.0, 0.25, 0.5, 0.25, 0.5, 0.25, 1.0, 0.2188, 1.0, 0.2188, 0.5, 0.2188, 0.5, 0.2188, 1.0, 0.1875, 1.0, 0.1875, 0.5, 0.1875, 0.5, 0.1875, 1.0, 0.1562, 1.0, 0.1562, 0.5, 0.1562, 0.5, 0.1562, 1.0, 0.125, 1.0, 0.125, 0.5, 0.125, 0.5, 0.125, 1.0, 0.09375, 1.0, 0.09375, 0.5, 0.09375, 0.5, 0.09375, 1.0, 0.0625, 1.0, 0.0625, 0.5, 0.2968, 0.4854, 0.25, 0.49, 0.2032, 0.4854, 0.1582, 0.4717, 0.1167, 0.4496, 0.08029, 0.4197, 0.05045, 0.3833, 0.02827, 0.3418, 0.01461, 0.2968, 0.01, 0.25, 0.01461, 0.2032, 0.02827, 0.1582, 0.05045, 0.1167, 0.08029, 0.08029, 0.1167, 0.05045, 0.1582, 0.02827, 0.2032, 0.01461, 0.25, 0.01, 0.2968, 0.01461, 0.3418, 0.02827, 0.3833, 0.05045, 0.4197, 0.08029, 0.4496, 0.1167, 0.4717, 0.1582, 0.4854, 0.2032, 0.49, 0.25, 0.4854, 0.2968, 0.4717, 0.3418, 0.4496, 0.3833, 0.4197, 0.4197, 0.3833, 0.4496, 0.3418, 0.4717, 0.0625, 0.5, 0.0625, 1.0, 0.03125, 1.0, 0.03125, 0.5, 0.03125, 0.5, 0.03125, 1.0, 0.0, 1.0, 0.0, 0.5, 0.75, 0.49, 0.7968, 0.4854, 0.8418, 0.4717, 0.8833, 0.4496, 0.9197, 0.4197, 0.9496, 0.3833, 0.9717, 0.3418, 0.9854, 0.2968, 0.99, 0.25, 0.9854, 0.2032, 0.9717, 0.1582, 0.9496, 0.1167, 0.9197, 0.08029, 0.8833, 0.05045, 0.8418, 0.02827, 0.7968, 0.01461, 0.75, 0.01, 0.7032, 0.01461, 0.6582, 0.02827, 0.6167, 0.05045, 0.5803, 0.08029, 0.5504, 0.1167, 0.5283, 0.1582, 0.5146, 0.2032, 0.51, 0.25, 0.5146, 0.2968, 0.5283, 0.3418, 0.5504, 0.3833, 0.5803, 0.4197, 0.6167, 0.4496, 0.6582, 0.4717, 0.7032, 0.4854])
me_cylinder.use_remesh_preserve_volume = False
me_cylinder.use_remesh_preserve_attributes = False
me_cylinder.use_mirror_vertex_groups = False
me_cylinder.update()

# ---- objects
ob_grabber = bpy.data.objects.new('Grabber', None)
ob_bracket = bpy.data.objects.new('Bracket', me_cube_001)
ob_empty = bpy.data.objects.new('Empty', None)
ob_nut = bpy.data.objects.new('Nut', me_cylinder_005)
ob_stepperbody = bpy.data.objects.new('StepperBody', me_cube)
ob_screwhole = bpy.data.objects.new('Screwhole', me_cylinder_001)
ob_screwhole_001 = bpy.data.objects.new('Screwhole.001', me_cylinder_002)
ob_screwhole_002 = bpy.data.objects.new('Screwhole.002', me_cylinder_003)
ob_screwhole_003 = bpy.data.objects.new('Screwhole.003', me_cylinder_004)
ob_steppercutout = bpy.data.objects.new('StepperCutout', me_cylinder)

# ---- transforms, parenting, visibility, modifiers, constraints
ob_grabber.location = (0.0, 0.0, 0.0)
ob_bracket.location = (0.0, 0.0, 30.5)
ob_bracket.lineart.crease_threshold = 0.0
_m = ob_bracket.modifiers.new('Boolean', 'BOOLEAN')
_m.object = ob_steppercutout
_m.solver = 'FAST'
_m = ob_bracket.modifiers.new('Boolean.001', 'BOOLEAN')
_m.object = ob_screwhole
_m.solver = 'FAST'
_m = ob_bracket.modifiers.new('Boolean.002', 'BOOLEAN')
_m.object = ob_screwhole_001
_m.solver = 'FAST'
_m = ob_bracket.modifiers.new('Boolean.003', 'BOOLEAN')
_m.object = ob_screwhole_002
_m.solver = 'FAST'
_m = ob_bracket.modifiers.new('Boolean.004', 'BOOLEAN')
_m.object = ob_screwhole_003
_m.solver = 'FAST'
ob_empty.location = (41.26, 24.48, -17.24)
ob_empty.rotation_euler = (-0.0, -0.0, 1.571)
ob_empty.scale = (51.43, 51.43, 51.43)
ob_empty.empty_display_type = 'IMAGE'
ob_empty.empty_display_size = 5.0
ob_empty.lineart.crease_threshold = 0.0
ob_nut.location = (-19.6, 88.86, -18.5)
ob_nut.rotation_euler = (1.571, 0.5236, 3.142)
ob_nut.scale = (3.575, 3.575, 3.575)
ob_nut.lineart.crease_threshold = 0.0
ob_stepperbody.location = (0.0, 0.0, 54.0)
ob_stepperbody.scale = (21.0, 21.0, 24.0)
ob_stepperbody.lineart.crease_threshold = 0.0
ob_screwhole.location = (15.5, 15.5, 28.5)
ob_screwhole.scale = (1.65, 1.65, 2.5)
ob_screwhole.lineart.crease_threshold = 0.0
ob_screwhole_001.location = (-15.5, 15.5, 28.5)
ob_screwhole_001.scale = (1.65, 1.65, 2.5)
ob_screwhole_001.lineart.crease_threshold = 0.0
ob_screwhole_002.location = (-15.5, -15.5, 28.5)
ob_screwhole_002.scale = (1.65, 1.65, 2.5)
ob_screwhole_002.lineart.crease_threshold = 0.0
ob_screwhole_003.location = (15.5, -15.5, 28.5)
ob_screwhole_003.scale = (1.65, 1.65, 2.5)
ob_screwhole_003.lineart.crease_threshold = 0.0
ob_steppercutout.location = (0.0, 0.0, 28.5)
ob_steppercutout.scale = (11.5, 11.5, 2.5)
ob_steppercutout.lineart.crease_threshold = 0.0

# ---- collection membership
col_collection.objects.link(ob_grabber)
col_collection.objects.link(ob_bracket)
col_collection.objects.link(ob_empty)
col_collection.objects.link(ob_nut)
col_nema17.objects.link(ob_stepperbody)
col_nema17.objects.link(ob_screwhole)
col_nema17.objects.link(ob_screwhole_001)
col_nema17.objects.link(ob_screwhole_002)
col_nema17.objects.link(ob_screwhole_003)
col_nema17.objects.link(ob_steppercutout)

# ---- scene / render settings (as saved in the file)
scene.frame_start = 1; scene.frame_end = 250; scene.frame_set(1)
scene.render.engine = 'BLENDER_EEVEE_NEXT'
scene.render.motion_blur_shutter = 1.0
scene.cycles.use_denoising = False
scene.cycles.samples = 128
scene.cycles.sampling_pattern = 'TABULATED_SOBOL'
scene.cycles.use_adaptive_sampling = False
scene.cycles.use_light_tree = False
scene.view_settings.view_transform = 'Filmic'
bpy.context.view_layer.update()

# ---- added for rendering (the .blend has no active camera and no usable light): camera, sun
cam_auto = bpy.data.cameras.new('AutoCamera')
cam_auto.lens = 50.0
cam_auto.sensor_width = 36.0
cam_auto.clip_end = 3577.36
ob_auto_camera = bpy.data.objects.new('AutoCamera', cam_auto)
scene.collection.objects.link(ob_auto_camera)
ob_auto_camera.location = (247.889, -216.538, 186.821)
ob_auto_camera.rotation_euler = (1.09748, -7.21219e-08, 0.694738)
scene.camera = ob_auto_camera
light_auto_sun = bpy.data.lights.new('AutoSun', 'SUN')
light_auto_sun.energy = 3.0
light_auto_sun.angle = 0.0523599
ob_auto_sun = bpy.data.objects.new('AutoSun', light_auto_sun)
scene.collection.objects.link(ob_auto_sun)
ob_auto_sun.rotation_euler = (0.872665, 0.174533, 0.523599)
bpy.context.view_layer.update()
